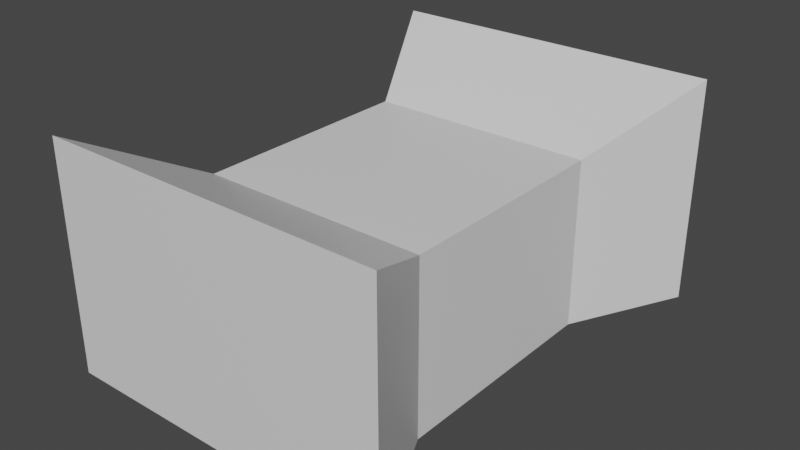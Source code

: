 # Source: FaderHandle.blend  (saved by Blender 2.93.21; exported with 4.5.12 LTS)
import bpy
from mathutils import Matrix  # noqa: F401  (used for matrix-valued properties, if any)

bpy.ops.wm.read_factory_settings(use_empty=True)
scene = bpy.context.scene
scene.name = 'Scene'

# ---- collections
col_collection = bpy.data.collections.new('Collection'); scene.collection.children.link(col_collection)

# ---- materials (node trees are filled in below, after node groups)
mat_material = bpy.data.materials.new('Material')
mat_material.alpha_threshold = 0.0
mat_material.use_transparent_shadow = False
mat_material.line_color = (0.0, 0.0, 0.0, 1.0)

# ---- material node trees
mat_material.use_nodes = True; mat_material.node_tree.nodes.clear()
_N = mat_material.node_tree.nodes; _L = mat_material.node_tree.links
n0 = _N.new('ShaderNodeOutputMaterial'); n0.name = 'Material Output'; n0.location = (300, 300)
n1 = _N.new('ShaderNodeBsdfPrincipled'); n1.name = 'Principled BSDF'; n1.location = (10, 300)
n1.distribution = 'GGX'
n1.subsurface_method = 'BURLEY'
n1.inputs[2].default_value = 0.4
n1.inputs[3].default_value = 1.45
n1.inputs[27].default_value = (0.0, 0.0, 0.0, 1.0)
n1.inputs[28].default_value = 1.0
_L.new(n1.outputs[0], n0.inputs[0])
n0.is_active_output = True

# ---- world
world_world = bpy.data.worlds.new('World'); scene.world = world_world
world_world.use_nodes = True; world_world.node_tree.nodes.clear()
_N = world_world.node_tree.nodes; _L = world_world.node_tree.links
n0 = _N.new('ShaderNodeOutputWorld'); n0.name = 'World Output'; n0.location = (300, 300)
n1 = _N.new('ShaderNodeBackground'); n1.name = 'Background'; n1.location = (10, 300)
n1.inputs[0].default_value = (0.05088, 0.05088, 0.05088, 1.0)
_L.new(n1.outputs[0], n0.inputs[0])
n0.is_active_output = True
world_world.color = (0.05088, 0.05088, 0.05088)
world_world.use_sun_shadow = False
world_world.sun_shadow_jitter_overblur = 0.0

# ---- meshes
me_cube = bpy.data.meshes.new('Cube')
me_cube.from_pydata([(1.0, 1.0, 1.0), (1.0, 1.0, -0.5), (1.0, -1.0, -0.5), (-1.0, 1.0, 1.0), (-1.0, 1.0, -0.5), (-1.0, -1.0, 1.0), (-1.0, -1.0, -0.5), (1.0, 1.0, 1.0), (1.0, 1.0, -0.5), (1.0, -1.0, 1.0), (1.0, -1.0, -0.5), (-1.0, 1.0, 1.0), (-1.0, -1.0, 1.0), (-1.0, -1.0, -0.5), (-1.5, -2.0, -0.5), (-1.5, -2.0, 1.5), (1.5, -2.0, 1.5), (1.5, -2.0, -0.5), (1.5, 2.0, -0.5), (-1.5, 2.0, -0.5), (1.5, 2.0, 1.5), (-1.5, 2.0, 1.5)], [], [(6, 5, 3, 4), (4, 1, 2, 6), (1, 4, 19, 18), (7, 11, 12, 9), (13, 10, 17, 14), (8, 7, 9, 10), (17, 16, 15, 14), (9, 12, 15, 16), (12, 13, 14, 15), (10, 9, 16, 17), (19, 21, 20, 18), (4, 3, 21, 19), (0, 1, 18, 20), (3, 0, 20, 21)])
_uv = me_cube.uv_layers.new(name='UVMap')
_uv.uv.foreach_set('vector', [0.375, 0.0, 0.5625, 0.0, 0.5625, 0.25, 0.375, 0.25, 0.125, 0.3125, 0.125, 0.0625, 0.375, 0.0625, 0.375, 0.3125, 0.125, 0.0625, 0.125, 0.3125, 0.0, 0.375, 0.0, 0.0, 0.0, 0.6875, 0.0, 0.4375, 0.25, 0.4375, 0.25, 0.6875, 0.875, 0.3125, 0.875, 0.0625, 1.0, 0.0, 1.0, 0.375, 0.375, 0.375, 0.5625, 0.375, 0.5625, 0.625, 0.375, 0.625, 0.875, 0.375, 0.625, 0.375, 0.625, 0.0, 0.875, 0.0, 0.25, 0.6875, 0.25, 0.4375, 0.375, 0.375, 0.375, 0.75, 0.0, 0.9375, 0.0, 0.75, 0.125, 0.75, 0.125, 1.0, 0.375, 0.625, 0.5625, 0.625, 0.625, 0.75, 0.375, 0.75, 0.875, 0.75, 0.625, 0.75, 0.625, 0.375, 0.875, 0.375, 0.375, 0.25, 0.5625, 0.25, 0.625, 0.375, 0.375, 0.375, 0.125, 0.9375, 0.125, 0.75, 0.25, 0.75, 0.25, 1.0, 1.0, 0.4375, 1.0, 0.6875, 0.875, 0.75, 0.875, 0.375])
me_cube.materials.append(mat_material)
me_cube.use_remesh_preserve_volume = False
me_cube.use_remesh_preserve_attributes = False
me_cube.use_mirror_vertex_groups = False
me_cube.update()

# ---- objects
ob_cube = bpy.data.objects.new('Cube', me_cube)

# ---- transforms, parenting, visibility, modifiers, constraints
ob_cube.location = (0.0, 0.0, 0.0)
ob_cube.lock_rotations_4d = False
ob_cube.empty_display_type = 'ARROWS'
ob_cube.lineart.crease_threshold = 0.0

# ---- collection membership
col_collection.objects.link(ob_cube)

# ---- scene / render settings (as saved in the file)
scene.frame_start = 1; scene.frame_end = 250; scene.frame_set(1)
scene.render.engine = 'BLENDER_EEVEE_NEXT'
scene.cycles.use_denoising = False
scene.cycles.samples = 128
scene.cycles.sampling_pattern = 'TABULATED_SOBOL'
scene.cycles.use_adaptive_sampling = False
scene.cycles.use_light_tree = False
scene.view_settings.view_transform = 'Filmic'
bpy.context.view_layer.update()

# ---- added for rendering (the .blend has no active camera and no usable light): camera, sun
cam_auto = bpy.data.cameras.new('AutoCamera')
cam_auto.lens = 50.0
cam_auto.sensor_width = 36.0
cam_auto.clip_end = 1000.0
ob_auto_camera = bpy.data.objects.new('AutoCamera', cam_auto)
scene.collection.objects.link(ob_auto_camera)
ob_auto_camera.location = (4.98249, -5.97898, 4.48599)
ob_auto_camera.rotation_euler = (1.09748, -7.21219e-08, 0.694738)
scene.camera = ob_auto_camera
light_auto_sun = bpy.data.lights.new('AutoSun', 'SUN')
light_auto_sun.energy = 3.0
light_auto_sun.angle = 0.0523599
ob_auto_sun = bpy.data.objects.new('AutoSun', light_auto_sun)
scene.collection.objects.link(ob_auto_sun)
ob_auto_sun.rotation_euler = (0.872665, 0.174533, 0.523599)
bpy.context.view_layer.update()
